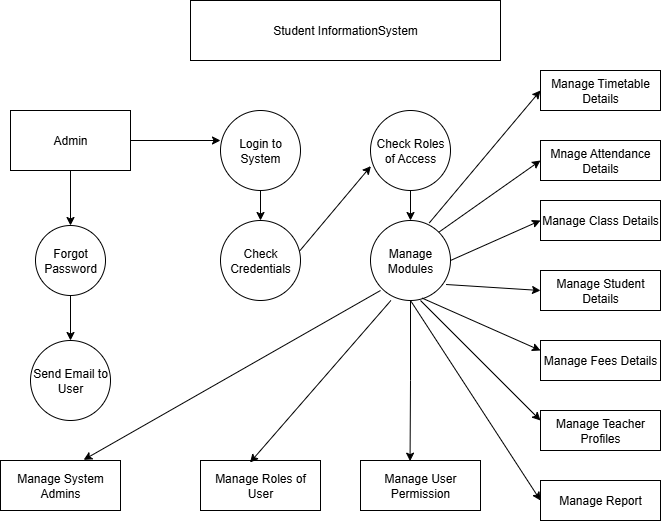

The diagram above was exported from draw.io. Its source (the exported page's mxGraphModel, read from the mxfile embedded in the PNG):
<mxGraphModel dx="1042" dy="561" grid="1" gridSize="10" guides="1" tooltips="1" connect="1" arrows="1" fold="1" page="1" pageScale="1" pageWidth="850" pageHeight="1100" math="0" shadow="0">
  <root>
    <mxCell id="0" />
    <mxCell id="1" parent="0" />
    <mxCell id="bu2NQNf4NGQZPNr8CDL5-1" value="Student InformationSystem" style="rounded=0;whiteSpace=wrap;html=1;" vertex="1" parent="1">
      <mxGeometry x="260" y="30" width="310" height="60" as="geometry" />
    </mxCell>
    <mxCell id="bu2NQNf4NGQZPNr8CDL5-22" value="" style="edgeStyle=orthogonalEdgeStyle;rounded=0;orthogonalLoop=1;jettySize=auto;html=1;" edge="1" parent="1" source="bu2NQNf4NGQZPNr8CDL5-2" target="bu2NQNf4NGQZPNr8CDL5-3">
      <mxGeometry relative="1" as="geometry" />
    </mxCell>
    <mxCell id="bu2NQNf4NGQZPNr8CDL5-2" value="" style="rounded=0;whiteSpace=wrap;html=1;" vertex="1" parent="1">
      <mxGeometry x="80" y="140" width="120" height="60" as="geometry" />
    </mxCell>
    <mxCell id="bu2NQNf4NGQZPNr8CDL5-23" value="" style="edgeStyle=orthogonalEdgeStyle;rounded=0;orthogonalLoop=1;jettySize=auto;html=1;" edge="1" parent="1" source="bu2NQNf4NGQZPNr8CDL5-3" target="bu2NQNf4NGQZPNr8CDL5-4">
      <mxGeometry relative="1" as="geometry" />
    </mxCell>
    <mxCell id="bu2NQNf4NGQZPNr8CDL5-3" value="Forgot Password" style="ellipse;whiteSpace=wrap;html=1;aspect=fixed;" vertex="1" parent="1">
      <mxGeometry x="105" y="255" width="70" height="70" as="geometry" />
    </mxCell>
    <mxCell id="bu2NQNf4NGQZPNr8CDL5-4" value="Send Email to User" style="ellipse;whiteSpace=wrap;html=1;aspect=fixed;" vertex="1" parent="1">
      <mxGeometry x="100" y="370" width="80" height="80" as="geometry" />
    </mxCell>
    <mxCell id="bu2NQNf4NGQZPNr8CDL5-5" value="Manage System Admins" style="rounded=0;whiteSpace=wrap;html=1;" vertex="1" parent="1">
      <mxGeometry x="70" y="490" width="120" height="50" as="geometry" />
    </mxCell>
    <mxCell id="bu2NQNf4NGQZPNr8CDL5-25" style="edgeStyle=orthogonalEdgeStyle;rounded=0;orthogonalLoop=1;jettySize=auto;html=1;exitX=0.5;exitY=1;exitDx=0;exitDy=0;entryX=0.5;entryY=0;entryDx=0;entryDy=0;" edge="1" parent="1" source="bu2NQNf4NGQZPNr8CDL5-6" target="bu2NQNf4NGQZPNr8CDL5-7">
      <mxGeometry relative="1" as="geometry" />
    </mxCell>
    <mxCell id="bu2NQNf4NGQZPNr8CDL5-6" value="Login to System" style="ellipse;whiteSpace=wrap;html=1;aspect=fixed;" vertex="1" parent="1">
      <mxGeometry x="290" y="140" width="80" height="80" as="geometry" />
    </mxCell>
    <mxCell id="bu2NQNf4NGQZPNr8CDL5-7" value="Check Credentials" style="ellipse;whiteSpace=wrap;html=1;aspect=fixed;" vertex="1" parent="1">
      <mxGeometry x="290" y="250" width="80" height="80" as="geometry" />
    </mxCell>
    <mxCell id="bu2NQNf4NGQZPNr8CDL5-26" style="edgeStyle=orthogonalEdgeStyle;rounded=0;orthogonalLoop=1;jettySize=auto;html=1;exitX=0.5;exitY=1;exitDx=0;exitDy=0;entryX=0.5;entryY=0;entryDx=0;entryDy=0;" edge="1" parent="1" source="bu2NQNf4NGQZPNr8CDL5-8" target="bu2NQNf4NGQZPNr8CDL5-9">
      <mxGeometry relative="1" as="geometry" />
    </mxCell>
    <mxCell id="bu2NQNf4NGQZPNr8CDL5-8" value="Check Roles of Access" style="ellipse;whiteSpace=wrap;html=1;aspect=fixed;" vertex="1" parent="1">
      <mxGeometry x="440" y="140" width="80" height="80" as="geometry" />
    </mxCell>
    <mxCell id="bu2NQNf4NGQZPNr8CDL5-9" value="Manage Modules" style="ellipse;whiteSpace=wrap;html=1;aspect=fixed;" vertex="1" parent="1">
      <mxGeometry x="440" y="250" width="80" height="80" as="geometry" />
    </mxCell>
    <mxCell id="bu2NQNf4NGQZPNr8CDL5-10" value="Manage Roles of User" style="rounded=0;whiteSpace=wrap;html=1;" vertex="1" parent="1">
      <mxGeometry x="270" y="490" width="120" height="50" as="geometry" />
    </mxCell>
    <mxCell id="bu2NQNf4NGQZPNr8CDL5-11" value="Manage User Permission" style="rounded=0;whiteSpace=wrap;html=1;" vertex="1" parent="1">
      <mxGeometry x="430" y="490" width="120" height="50" as="geometry" />
    </mxCell>
    <mxCell id="bu2NQNf4NGQZPNr8CDL5-12" value="Manage Timetable Details" style="rounded=0;whiteSpace=wrap;html=1;" vertex="1" parent="1">
      <mxGeometry x="610" y="100" width="120" height="40" as="geometry" />
    </mxCell>
    <mxCell id="bu2NQNf4NGQZPNr8CDL5-13" value="Mnage Attendance Details" style="rounded=0;whiteSpace=wrap;html=1;" vertex="1" parent="1">
      <mxGeometry x="610" y="170" width="120" height="40" as="geometry" />
    </mxCell>
    <mxCell id="bu2NQNf4NGQZPNr8CDL5-14" value="Manage Class Details" style="rounded=0;whiteSpace=wrap;html=1;" vertex="1" parent="1">
      <mxGeometry x="610" y="230" width="120" height="40" as="geometry" />
    </mxCell>
    <mxCell id="bu2NQNf4NGQZPNr8CDL5-15" value="Manage Student Details" style="rounded=0;whiteSpace=wrap;html=1;" vertex="1" parent="1">
      <mxGeometry x="610" y="300" width="120" height="40" as="geometry" />
    </mxCell>
    <mxCell id="bu2NQNf4NGQZPNr8CDL5-16" value="Manage Fees Details" style="rounded=0;whiteSpace=wrap;html=1;" vertex="1" parent="1">
      <mxGeometry x="610" y="370" width="120" height="40" as="geometry" />
    </mxCell>
    <mxCell id="bu2NQNf4NGQZPNr8CDL5-17" value="Manage Teacher Profiles" style="rounded=0;whiteSpace=wrap;html=1;" vertex="1" parent="1">
      <mxGeometry x="610" y="440" width="120" height="40" as="geometry" />
    </mxCell>
    <mxCell id="bu2NQNf4NGQZPNr8CDL5-18" style="edgeStyle=orthogonalEdgeStyle;rounded=0;orthogonalLoop=1;jettySize=auto;html=1;exitX=0.5;exitY=1;exitDx=0;exitDy=0;" edge="1" parent="1" source="bu2NQNf4NGQZPNr8CDL5-13" target="bu2NQNf4NGQZPNr8CDL5-13">
      <mxGeometry relative="1" as="geometry" />
    </mxCell>
    <mxCell id="bu2NQNf4NGQZPNr8CDL5-20" value="Manage Report" style="rounded=0;whiteSpace=wrap;html=1;" vertex="1" parent="1">
      <mxGeometry x="610" y="510" width="120" height="40" as="geometry" />
    </mxCell>
    <mxCell id="bu2NQNf4NGQZPNr8CDL5-21" style="edgeStyle=orthogonalEdgeStyle;rounded=0;orthogonalLoop=1;jettySize=auto;html=1;exitX=1;exitY=0.5;exitDx=0;exitDy=0;entryX=0;entryY=0.375;entryDx=0;entryDy=0;entryPerimeter=0;" edge="1" parent="1" source="bu2NQNf4NGQZPNr8CDL5-2" target="bu2NQNf4NGQZPNr8CDL5-6">
      <mxGeometry relative="1" as="geometry" />
    </mxCell>
    <mxCell id="bu2NQNf4NGQZPNr8CDL5-29" style="edgeStyle=orthogonalEdgeStyle;rounded=0;orthogonalLoop=1;jettySize=auto;html=1;entryX=0.413;entryY=0.013;entryDx=0;entryDy=0;entryPerimeter=0;" edge="1" parent="1" source="bu2NQNf4NGQZPNr8CDL5-9" target="bu2NQNf4NGQZPNr8CDL5-11">
      <mxGeometry relative="1" as="geometry" />
    </mxCell>
    <mxCell id="bu2NQNf4NGQZPNr8CDL5-31" value="" style="endArrow=classic;html=1;rounded=0;entryX=0;entryY=0.5;entryDx=0;entryDy=0;exitX=0.735;exitY=0.03;exitDx=0;exitDy=0;exitPerimeter=0;" edge="1" parent="1" source="bu2NQNf4NGQZPNr8CDL5-9" target="bu2NQNf4NGQZPNr8CDL5-12">
      <mxGeometry width="50" height="50" relative="1" as="geometry">
        <mxPoint x="450" y="320" as="sourcePoint" />
        <mxPoint x="500" y="270" as="targetPoint" />
      </mxGeometry>
    </mxCell>
    <mxCell id="bu2NQNf4NGQZPNr8CDL5-32" value="" style="endArrow=classic;html=1;rounded=0;entryX=0;entryY=0.5;entryDx=0;entryDy=0;" edge="1" parent="1" target="bu2NQNf4NGQZPNr8CDL5-14">
      <mxGeometry width="50" height="50" relative="1" as="geometry">
        <mxPoint x="520" y="290" as="sourcePoint" />
        <mxPoint x="500" y="270" as="targetPoint" />
      </mxGeometry>
    </mxCell>
    <mxCell id="bu2NQNf4NGQZPNr8CDL5-33" value="" style="endArrow=classic;html=1;rounded=0;entryX=0;entryY=0.5;entryDx=0;entryDy=0;exitX=1;exitY=0;exitDx=0;exitDy=0;" edge="1" parent="1" source="bu2NQNf4NGQZPNr8CDL5-9" target="bu2NQNf4NGQZPNr8CDL5-13">
      <mxGeometry width="50" height="50" relative="1" as="geometry">
        <mxPoint x="450" y="320" as="sourcePoint" />
        <mxPoint x="500" y="270" as="targetPoint" />
      </mxGeometry>
    </mxCell>
    <mxCell id="bu2NQNf4NGQZPNr8CDL5-36" value="" style="endArrow=classic;html=1;rounded=0;entryX=0;entryY=0.5;entryDx=0;entryDy=0;exitX=0.945;exitY=0.8;exitDx=0;exitDy=0;exitPerimeter=0;" edge="1" parent="1" source="bu2NQNf4NGQZPNr8CDL5-9" target="bu2NQNf4NGQZPNr8CDL5-15">
      <mxGeometry width="50" height="50" relative="1" as="geometry">
        <mxPoint x="450" y="320" as="sourcePoint" />
        <mxPoint x="500" y="270" as="targetPoint" />
      </mxGeometry>
    </mxCell>
    <mxCell id="bu2NQNf4NGQZPNr8CDL5-37" value="" style="endArrow=classic;html=1;rounded=0;entryX=0;entryY=0.25;entryDx=0;entryDy=0;exitX=0.645;exitY=0.97;exitDx=0;exitDy=0;exitPerimeter=0;" edge="1" parent="1" source="bu2NQNf4NGQZPNr8CDL5-9" target="bu2NQNf4NGQZPNr8CDL5-16">
      <mxGeometry width="50" height="50" relative="1" as="geometry">
        <mxPoint x="450" y="320" as="sourcePoint" />
        <mxPoint x="500" y="270" as="targetPoint" />
      </mxGeometry>
    </mxCell>
    <mxCell id="bu2NQNf4NGQZPNr8CDL5-38" value="" style="endArrow=classic;html=1;rounded=0;entryX=0;entryY=0.25;entryDx=0;entryDy=0;" edge="1" parent="1" target="bu2NQNf4NGQZPNr8CDL5-17">
      <mxGeometry width="50" height="50" relative="1" as="geometry">
        <mxPoint x="490" y="330" as="sourcePoint" />
        <mxPoint x="500" y="270" as="targetPoint" />
      </mxGeometry>
    </mxCell>
    <mxCell id="bu2NQNf4NGQZPNr8CDL5-39" value="" style="endArrow=classic;html=1;rounded=0;exitX=0.5;exitY=1;exitDx=0;exitDy=0;entryX=0;entryY=0.5;entryDx=0;entryDy=0;" edge="1" parent="1" source="bu2NQNf4NGQZPNr8CDL5-9" target="bu2NQNf4NGQZPNr8CDL5-20">
      <mxGeometry width="50" height="50" relative="1" as="geometry">
        <mxPoint x="450" y="320" as="sourcePoint" />
        <mxPoint x="500" y="270" as="targetPoint" />
      </mxGeometry>
    </mxCell>
    <mxCell id="bu2NQNf4NGQZPNr8CDL5-42" value="" style="endArrow=classic;html=1;rounded=0;entryX=0.693;entryY=-0.013;entryDx=0;entryDy=0;entryPerimeter=0;" edge="1" parent="1" target="bu2NQNf4NGQZPNr8CDL5-5">
      <mxGeometry width="50" height="50" relative="1" as="geometry">
        <mxPoint x="450" y="320" as="sourcePoint" />
        <mxPoint x="500" y="270" as="targetPoint" />
      </mxGeometry>
    </mxCell>
    <mxCell id="bu2NQNf4NGQZPNr8CDL5-43" value="" style="endArrow=classic;html=1;rounded=0;entryX=0.413;entryY=0.04;entryDx=0;entryDy=0;entryPerimeter=0;exitX=0.255;exitY=1;exitDx=0;exitDy=0;exitPerimeter=0;" edge="1" parent="1" source="bu2NQNf4NGQZPNr8CDL5-9" target="bu2NQNf4NGQZPNr8CDL5-10">
      <mxGeometry width="50" height="50" relative="1" as="geometry">
        <mxPoint x="450" y="320" as="sourcePoint" />
        <mxPoint x="500" y="270" as="targetPoint" />
      </mxGeometry>
    </mxCell>
    <mxCell id="bu2NQNf4NGQZPNr8CDL5-44" value="" style="endArrow=classic;html=1;rounded=0;entryX=0.005;entryY=0.695;entryDx=0;entryDy=0;entryPerimeter=0;exitX=0.99;exitY=0.38;exitDx=0;exitDy=0;exitPerimeter=0;" edge="1" parent="1" source="bu2NQNf4NGQZPNr8CDL5-7" target="bu2NQNf4NGQZPNr8CDL5-8">
      <mxGeometry width="50" height="50" relative="1" as="geometry">
        <mxPoint x="450" y="320" as="sourcePoint" />
        <mxPoint x="500" y="270" as="targetPoint" />
      </mxGeometry>
    </mxCell>
    <mxCell id="bu2NQNf4NGQZPNr8CDL5-45" value="Admin" style="whiteSpace=wrap;html=1;" vertex="1" parent="1">
      <mxGeometry x="80" y="140" width="120" height="60" as="geometry" />
    </mxCell>
  </root>
</mxGraphModel>